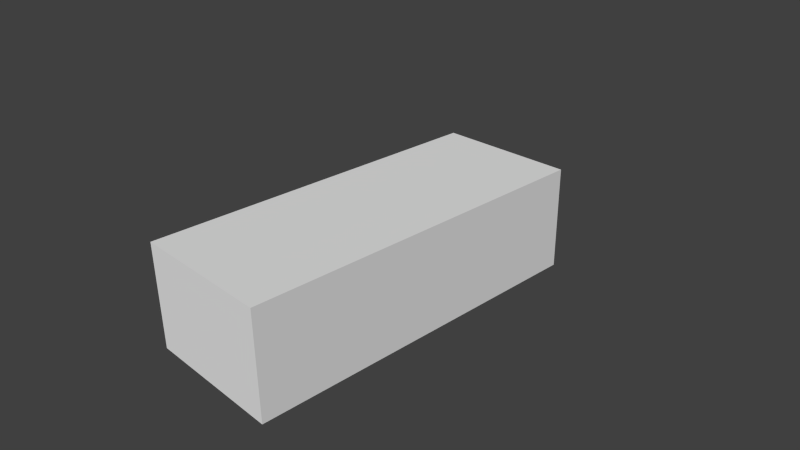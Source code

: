 # Source: car_30.06_.blend  (saved by Blender 3.6.11; exported with 4.5.12 LTS)
import bpy
from mathutils import Matrix  # noqa: F401  (used for matrix-valued properties, if any)

bpy.ops.wm.read_factory_settings(use_empty=True)
scene = bpy.context.scene
scene.name = 'Scene'

# ---- collections
col_default = bpy.data.collections.new('default'); scene.collection.children.link(col_default)

# ---- world
world_world = bpy.data.worlds.new('World'); scene.world = world_world
world_world.color = (0.05088, 0.05088, 0.05088)
world_world.use_sun_shadow = False
world_world.sun_shadow_jitter_overblur = 0.0
world_world.cycles.sampling_method = 'MANUAL'
world_world.cycles.sample_map_resolution = 256

# ---- cameras
cam_camera = bpy.data.cameras.new('Camera')
cam_camera.clip_end = 100.0
cam_camera.lens = 35.0
cam_camera.sensor_width = 32.0
cam_camera.sensor_height = 18.0
cam_camera.ortho_scale = 7.314
cam_camera.dof.focus_distance = 0.0
cam_camera.dof.aperture_fstop = 128.0

# ---- meshes
me_cube = bpy.data.meshes.new('Cube')
me_cube.from_pydata([(-1.0, -1.0, -1.0), (-1.0, -1.0, 1.0), (-1.0, 1.0, -1.0), (-1.0, 1.0, 1.0), (1.0, -1.0, -1.0), (1.0, -1.0, 1.0), (1.0, 1.0, -1.0), (1.0, 1.0, 1.0)], [], [(0, 1, 3, 2), (2, 3, 7, 6), (6, 7, 5, 4), (4, 5, 1, 0), (2, 6, 4, 0), (7, 3, 1, 5)])
_uv = me_cube.uv_layers.new(name='UVMap')
_uv.uv.foreach_set('vector', [0.375, 0.0, 0.625, 0.0, 0.625, 0.25, 0.375, 0.25, 0.375, 0.25, 0.625, 0.25, 0.625, 0.5, 0.375, 0.5, 0.375, 0.5, 0.625, 0.5, 0.625, 0.75, 0.375, 0.75, 0.375, 0.75, 0.625, 0.75, 0.625, 1.0, 0.375, 1.0, 0.125, 0.5, 0.375, 0.5, 0.375, 0.75, 0.125, 0.75, 0.625, 0.5, 0.875, 0.5, 0.875, 0.75, 0.625, 0.75])
me_cube.update()

# ---- objects
ob_camera = bpy.data.objects.new('Camera', cam_camera)
ob_cube = bpy.data.objects.new('Cube', me_cube)
ob_empty = bpy.data.objects.new('Empty', None)
ob_empty_001 = bpy.data.objects.new('Empty.001', None)
ob_empty_002 = bpy.data.objects.new('Empty.002', None)
ob_empty_003 = bpy.data.objects.new('Empty.003', None)

# ---- transforms, parenting, visibility, modifiers, constraints
ob_camera.location = (7.481, -6.508, 5.344)
ob_camera.rotation_euler = (1.109, 0.01082, 0.8149)
ob_camera.lock_rotations_4d = False
ob_camera.empty_display_type = 'ARROWS'
ob_camera.color = (0.0, 0.0, 0.0, 0.0)
ob_camera.display_type = 'WIRE'
ob_camera.lineart.crease_threshold = 0.0
ob_cube.location = (0.0, 0.0, -0.006157)
ob_cube.scale = (1.0, 2.52, 0.7328)
ob_cube.display_type = 'WIRE'
ob_empty.location = (0.0, 0.0, 0.0)
ob_empty.rotation_euler = (1.571, -0.0, -0.0)
ob_empty.scale = (0.4594, 0.4594, 0.4594)
ob_empty.empty_display_type = 'IMAGE'
ob_empty.empty_display_size = 5.0
ob_empty.empty_image_side = 'FRONT'
ob_empty_001.location = (0.0, 0.0, 0.0)
ob_empty_001.rotation_euler = (1.571, -0.0, 1.571)
ob_empty_001.scale = (1.024, 1.024, 1.024)
ob_empty_001.empty_display_type = 'IMAGE'
ob_empty_001.empty_display_size = 5.0
ob_empty_002.location = (0.0, 0.0, 0.0)
ob_empty_002.scale = (1.034, 1.034, 1.034)
ob_empty_002.empty_display_type = 'IMAGE'
ob_empty_002.empty_display_size = 5.0
ob_empty_003.location = (-0.006886, 0.0, -0.01033)
ob_empty_003.rotation_euler = (1.571, 0.0, 3.142)
ob_empty_003.scale = (0.4555, 0.4599, 0.4532)
ob_empty_003.empty_display_type = 'IMAGE'
ob_empty_003.empty_display_size = 5.0

# ---- collection membership
col_default.objects.link(ob_camera)
col_default.objects.link(ob_cube)
col_default.objects.link(ob_empty)
col_default.objects.link(ob_empty_001)
col_default.objects.link(ob_empty_002)
col_default.objects.link(ob_empty_003)

# ---- scene / render settings (as saved in the file)
scene.camera = ob_camera
scene.frame_start = 1; scene.frame_end = 250; scene.frame_set(1)
scene.render.engine = 'CYCLES'
scene.render.image_settings.color_mode = 'RGB'
scene.render.image_settings.compression = 90
scene.render.resolution_percentage = 50
scene.render.fps = 30
scene.render.dither_intensity = 0.0
scene.render.bake_margin = 2
scene.cycles.use_denoising = False
scene.cycles.samples = 10
scene.cycles.sampling_pattern = 'TABULATED_SOBOL'
scene.cycles.light_sampling_threshold = 0.0
scene.cycles.adaptive_threshold = 1.0
scene.cycles.use_light_tree = False
scene.cycles.blur_glossy = 0.0
scene.cycles.volume_bounces = 1
scene.cycles.pixel_filter_type = 'GAUSSIAN'
scene.cycles.sample_clamp_indirect = 0.0
scene.view_settings.view_transform = 'Standard'
bpy.context.view_layer.update()

# ---- added for rendering (the .blend has no usable light): sun
light_auto_sun = bpy.data.lights.new('AutoSun', 'SUN')
light_auto_sun.energy = 3.0
light_auto_sun.angle = 0.0523599
ob_auto_sun = bpy.data.objects.new('AutoSun', light_auto_sun)
scene.collection.objects.link(ob_auto_sun)
ob_auto_sun.rotation_euler = (0.872665, 0.174533, 0.523599)
bpy.context.view_layer.update()

